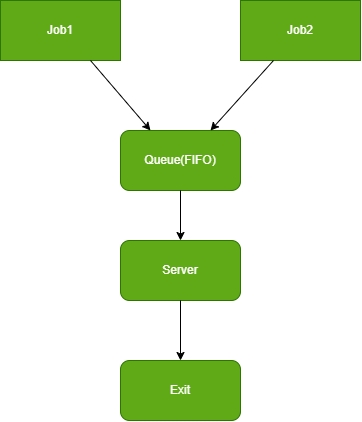

The diagram above was exported from draw.io. Its source (the exported page's mxGraphModel, read from the mxfile embedded in the PNG):
<mxGraphModel dx="830" dy="465" grid="1" gridSize="10" guides="1" tooltips="1" connect="1" arrows="1" fold="1" page="1" pageScale="1" pageWidth="850" pageHeight="1100" math="0" shadow="0">
  <root>
    <mxCell id="0" />
    <mxCell id="1" parent="0" />
    <mxCell id="AD1OPKyGeToW8toROOMh-1" value="Job1" style="rounded=0;whiteSpace=wrap;html=1;fillColor=#60a917;fontColor=#ffffff;strokeColor=#2D7600;fontStyle=0" vertex="1" parent="1">
      <mxGeometry x="150" y="210" width="120" height="60" as="geometry" />
    </mxCell>
    <mxCell id="AD1OPKyGeToW8toROOMh-2" value="Job2" style="rounded=0;whiteSpace=wrap;html=1;fillColor=#60a917;fontColor=#ffffff;strokeColor=#2D7600;" vertex="1" parent="1">
      <mxGeometry x="390" y="210" width="120" height="60" as="geometry" />
    </mxCell>
    <mxCell id="AD1OPKyGeToW8toROOMh-4" value="Queue(FIFO)" style="rounded=1;whiteSpace=wrap;html=1;fillColor=#60a917;fontColor=#ffffff;strokeColor=#2D7600;" vertex="1" parent="1">
      <mxGeometry x="270" y="340" width="120" height="60" as="geometry" />
    </mxCell>
    <mxCell id="AD1OPKyGeToW8toROOMh-7" value="" style="endArrow=classic;html=1;rounded=0;exitX=0.75;exitY=1;exitDx=0;exitDy=0;entryX=0.25;entryY=0;entryDx=0;entryDy=0;" edge="1" parent="1" source="AD1OPKyGeToW8toROOMh-1" target="AD1OPKyGeToW8toROOMh-4">
      <mxGeometry width="50" height="50" relative="1" as="geometry">
        <mxPoint x="370" y="390" as="sourcePoint" />
        <mxPoint x="420" y="340" as="targetPoint" />
      </mxGeometry>
    </mxCell>
    <mxCell id="AD1OPKyGeToW8toROOMh-8" value="" style="endArrow=classic;html=1;rounded=0;entryX=0.75;entryY=0;entryDx=0;entryDy=0;" edge="1" parent="1" source="AD1OPKyGeToW8toROOMh-2" target="AD1OPKyGeToW8toROOMh-4">
      <mxGeometry width="50" height="50" relative="1" as="geometry">
        <mxPoint x="370" y="390" as="sourcePoint" />
        <mxPoint x="420" y="340" as="targetPoint" />
      </mxGeometry>
    </mxCell>
    <mxCell id="AD1OPKyGeToW8toROOMh-9" value="Server" style="rounded=1;whiteSpace=wrap;html=1;fillColor=#60a917;fontColor=#ffffff;strokeColor=#2D7600;" vertex="1" parent="1">
      <mxGeometry x="270" y="450" width="120" height="60" as="geometry" />
    </mxCell>
    <mxCell id="AD1OPKyGeToW8toROOMh-10" value="Exit" style="rounded=1;whiteSpace=wrap;html=1;fillColor=#60a917;fontColor=#ffffff;strokeColor=#2D7600;" vertex="1" parent="1">
      <mxGeometry x="270" y="570" width="120" height="60" as="geometry" />
    </mxCell>
    <mxCell id="AD1OPKyGeToW8toROOMh-11" value="" style="endArrow=classic;html=1;rounded=0;exitX=0.5;exitY=1;exitDx=0;exitDy=0;entryX=0.5;entryY=0;entryDx=0;entryDy=0;" edge="1" parent="1" source="AD1OPKyGeToW8toROOMh-4" target="AD1OPKyGeToW8toROOMh-9">
      <mxGeometry width="50" height="50" relative="1" as="geometry">
        <mxPoint x="370" y="470" as="sourcePoint" />
        <mxPoint x="420" y="420" as="targetPoint" />
      </mxGeometry>
    </mxCell>
    <mxCell id="AD1OPKyGeToW8toROOMh-12" value="" style="endArrow=classic;html=1;rounded=0;exitX=0.5;exitY=1;exitDx=0;exitDy=0;entryX=0.5;entryY=0;entryDx=0;entryDy=0;" edge="1" parent="1" source="AD1OPKyGeToW8toROOMh-9" target="AD1OPKyGeToW8toROOMh-10">
      <mxGeometry width="50" height="50" relative="1" as="geometry">
        <mxPoint x="370" y="560" as="sourcePoint" />
        <mxPoint x="420" y="510" as="targetPoint" />
      </mxGeometry>
    </mxCell>
  </root>
</mxGraphModel>